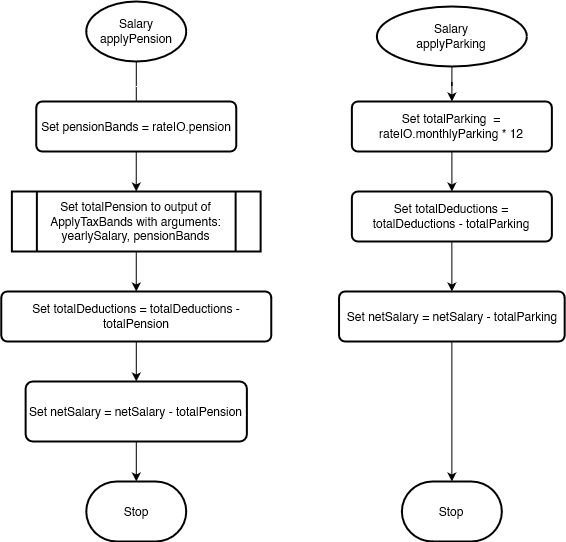

The diagram above was exported from draw.io. Its source (the exported page's mxGraphModel, read from the mxfile embedded in the PNG):
<mxGraphModel dx="2074" dy="1094" grid="1" gridSize="10" guides="1" tooltips="1" connect="1" arrows="1" fold="1" page="1" pageScale="1" pageWidth="827" pageHeight="1169" math="0" shadow="0">
  <root>
    <mxCell id="WIyWlLk6GJQsqaUBKTNV-0" />
    <mxCell id="WIyWlLk6GJQsqaUBKTNV-1" parent="WIyWlLk6GJQsqaUBKTNV-0" />
    <mxCell id="NMCbXyKGvZApDvs_OIJ3-25" value="" style="edgeStyle=orthogonalEdgeStyle;rounded=0;orthogonalLoop=1;jettySize=auto;html=1;" parent="WIyWlLk6GJQsqaUBKTNV-1" source="NMCbXyKGvZApDvs_OIJ3-26" edge="1">
      <mxGeometry relative="1" as="geometry">
        <mxPoint x="148.75" y="140" as="targetPoint" />
      </mxGeometry>
    </mxCell>
    <mxCell id="NMCbXyKGvZApDvs_OIJ3-26" value="Salary&lt;br&gt;applyPension" style="strokeWidth=2;html=1;shape=mxgraph.flowchart.start_1;whiteSpace=wrap;" parent="WIyWlLk6GJQsqaUBKTNV-1" vertex="1">
      <mxGeometry x="98.75" y="30" width="100" height="60" as="geometry" />
    </mxCell>
    <mxCell id="NMCbXyKGvZApDvs_OIJ3-27" value="" style="edgeStyle=orthogonalEdgeStyle;rounded=0;orthogonalLoop=1;jettySize=auto;html=1;" parent="WIyWlLk6GJQsqaUBKTNV-1" source="NMCbXyKGvZApDvs_OIJ3-28" target="NMCbXyKGvZApDvs_OIJ3-41" edge="1">
      <mxGeometry relative="1" as="geometry" />
    </mxCell>
    <mxCell id="NMCbXyKGvZApDvs_OIJ3-28" value="Salary&lt;br&gt;applyParking" style="strokeWidth=2;html=1;shape=mxgraph.flowchart.start_1;whiteSpace=wrap;" parent="WIyWlLk6GJQsqaUBKTNV-1" vertex="1">
      <mxGeometry x="389.37" y="35" width="150" height="60" as="geometry" />
    </mxCell>
    <mxCell id="NMCbXyKGvZApDvs_OIJ3-29" value="" style="edgeStyle=orthogonalEdgeStyle;rounded=0;orthogonalLoop=1;jettySize=auto;html=1;" parent="WIyWlLk6GJQsqaUBKTNV-1" source="NMCbXyKGvZApDvs_OIJ3-30" target="NMCbXyKGvZApDvs_OIJ3-34" edge="1">
      <mxGeometry relative="1" as="geometry" />
    </mxCell>
    <mxCell id="NMCbXyKGvZApDvs_OIJ3-30" value="Set totalPension to output of ApplyTaxBands with arguments:&lt;div&gt;yearlySalary, pensionBands&lt;br&gt;&lt;/div&gt;" style="shape=process;whiteSpace=wrap;html=1;backgroundOutline=1;strokeWidth=2;" parent="WIyWlLk6GJQsqaUBKTNV-1" vertex="1">
      <mxGeometry x="24.380000000000003" y="220" width="248.75" height="60" as="geometry" />
    </mxCell>
    <mxCell id="NMCbXyKGvZApDvs_OIJ3-31" value="" style="edgeStyle=orthogonalEdgeStyle;rounded=0;orthogonalLoop=1;jettySize=auto;html=1;" parent="WIyWlLk6GJQsqaUBKTNV-1" source="NMCbXyKGvZApDvs_OIJ3-32" target="NMCbXyKGvZApDvs_OIJ3-30" edge="1">
      <mxGeometry relative="1" as="geometry" />
    </mxCell>
    <mxCell id="NMCbXyKGvZApDvs_OIJ3-32" value="Set pensionBands = rateIO.pension" style="whiteSpace=wrap;html=1;strokeWidth=2;rounded=1;arcSize=12;" parent="WIyWlLk6GJQsqaUBKTNV-1" vertex="1">
      <mxGeometry x="48.75" y="130" width="200" height="50" as="geometry" />
    </mxCell>
    <mxCell id="NMCbXyKGvZApDvs_OIJ3-33" value="" style="edgeStyle=orthogonalEdgeStyle;rounded=0;orthogonalLoop=1;jettySize=auto;html=1;" parent="WIyWlLk6GJQsqaUBKTNV-1" source="NMCbXyKGvZApDvs_OIJ3-34" target="NMCbXyKGvZApDvs_OIJ3-36" edge="1">
      <mxGeometry relative="1" as="geometry" />
    </mxCell>
    <mxCell id="NMCbXyKGvZApDvs_OIJ3-34" value="Set totalDeductions = totalDeductions - totalPension" style="whiteSpace=wrap;html=1;strokeWidth=2;rounded=1;arcSize=12;" parent="WIyWlLk6GJQsqaUBKTNV-1" vertex="1">
      <mxGeometry x="13.76" y="320" width="270" height="50" as="geometry" />
    </mxCell>
    <mxCell id="NMCbXyKGvZApDvs_OIJ3-35" value="" style="edgeStyle=orthogonalEdgeStyle;rounded=0;orthogonalLoop=1;jettySize=auto;html=1;" parent="WIyWlLk6GJQsqaUBKTNV-1" source="NMCbXyKGvZApDvs_OIJ3-36" target="NMCbXyKGvZApDvs_OIJ3-37" edge="1">
      <mxGeometry relative="1" as="geometry" />
    </mxCell>
    <mxCell id="NMCbXyKGvZApDvs_OIJ3-36" value="Set netSalary = netSalary - totalPension" style="whiteSpace=wrap;html=1;strokeWidth=2;rounded=1;arcSize=12;" parent="WIyWlLk6GJQsqaUBKTNV-1" vertex="1">
      <mxGeometry x="38.13" y="410" width="221.25" height="60" as="geometry" />
    </mxCell>
    <mxCell id="NMCbXyKGvZApDvs_OIJ3-37" value="Stop" style="strokeWidth=2;html=1;shape=mxgraph.flowchart.terminator;whiteSpace=wrap;" parent="WIyWlLk6GJQsqaUBKTNV-1" vertex="1">
      <mxGeometry x="98.75" y="510" width="100" height="60" as="geometry" />
    </mxCell>
    <mxCell id="NMCbXyKGvZApDvs_OIJ3-40" value="" style="edgeStyle=orthogonalEdgeStyle;rounded=0;orthogonalLoop=1;jettySize=auto;html=1;" parent="WIyWlLk6GJQsqaUBKTNV-1" source="NMCbXyKGvZApDvs_OIJ3-41" edge="1">
      <mxGeometry relative="1" as="geometry">
        <mxPoint x="464.3699999999999" y="220" as="targetPoint" />
      </mxGeometry>
    </mxCell>
    <mxCell id="NMCbXyKGvZApDvs_OIJ3-41" value="Set totalParking&amp;nbsp; = rateIO.monthlyParking * 12" style="whiteSpace=wrap;html=1;strokeWidth=2;rounded=1;arcSize=12;" parent="WIyWlLk6GJQsqaUBKTNV-1" vertex="1">
      <mxGeometry x="364.37" y="130" width="200" height="50" as="geometry" />
    </mxCell>
    <mxCell id="NMCbXyKGvZApDvs_OIJ3-42" value="" style="edgeStyle=orthogonalEdgeStyle;rounded=0;orthogonalLoop=1;jettySize=auto;html=1;" parent="WIyWlLk6GJQsqaUBKTNV-1" source="NMCbXyKGvZApDvs_OIJ3-43" target="NMCbXyKGvZApDvs_OIJ3-45" edge="1">
      <mxGeometry relative="1" as="geometry" />
    </mxCell>
    <mxCell id="NMCbXyKGvZApDvs_OIJ3-43" value="Set totalDeductions = totalDeductions - totalParking" style="whiteSpace=wrap;html=1;strokeWidth=2;rounded=1;arcSize=12;" parent="WIyWlLk6GJQsqaUBKTNV-1" vertex="1">
      <mxGeometry x="364.37" y="220" width="200" height="50" as="geometry" />
    </mxCell>
    <mxCell id="NMCbXyKGvZApDvs_OIJ3-44" value="" style="edgeStyle=orthogonalEdgeStyle;rounded=0;orthogonalLoop=1;jettySize=auto;html=1;" parent="WIyWlLk6GJQsqaUBKTNV-1" source="NMCbXyKGvZApDvs_OIJ3-45" target="NMCbXyKGvZApDvs_OIJ3-46" edge="1">
      <mxGeometry relative="1" as="geometry" />
    </mxCell>
    <mxCell id="NMCbXyKGvZApDvs_OIJ3-45" value="Set netSalary = netSalary - totalParking" style="whiteSpace=wrap;html=1;strokeWidth=2;rounded=1;arcSize=12;" parent="WIyWlLk6GJQsqaUBKTNV-1" vertex="1">
      <mxGeometry x="351.55" y="320" width="225.63" height="50" as="geometry" />
    </mxCell>
    <mxCell id="NMCbXyKGvZApDvs_OIJ3-46" value="Stop" style="strokeWidth=2;html=1;shape=mxgraph.flowchart.terminator;whiteSpace=wrap;" parent="WIyWlLk6GJQsqaUBKTNV-1" vertex="1">
      <mxGeometry x="414.37" y="510" width="100" height="60" as="geometry" />
    </mxCell>
  </root>
</mxGraphModel>